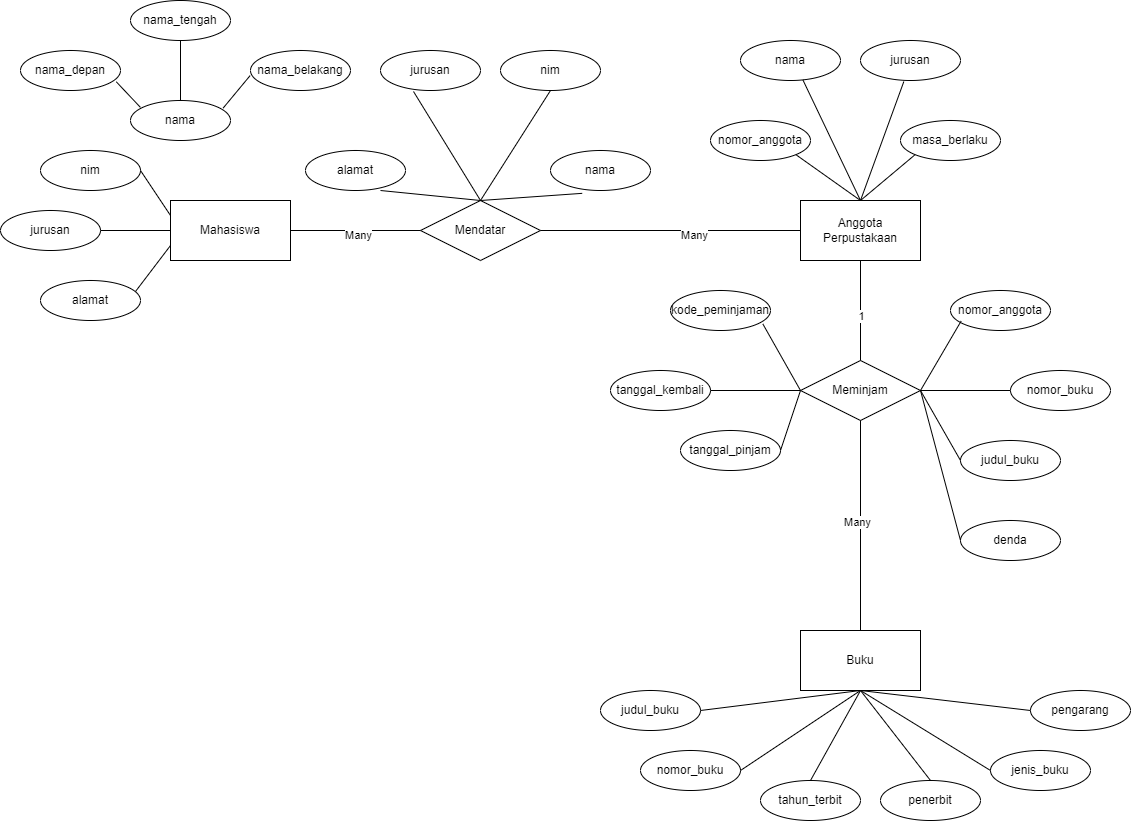

The diagram above was exported from draw.io. Its source (the exported page's mxGraphModel, read from the mxfile embedded in the PNG):
<mxGraphModel dx="1590" dy="987" grid="1" gridSize="10" guides="1" tooltips="1" connect="1" arrows="1" fold="1" page="1" pageScale="1" pageWidth="850" pageHeight="1100" math="0" shadow="0">
  <root>
    <mxCell id="0" />
    <mxCell id="1" parent="0" />
    <mxCell id="KFjojfg5iDTTyBbVgsvp-2" value="nama_depan" style="ellipse;whiteSpace=wrap;html=1;align=center;" parent="1" vertex="1">
      <mxGeometry x="40" y="140" width="100" height="40" as="geometry" />
    </mxCell>
    <mxCell id="KFjojfg5iDTTyBbVgsvp-7" value="nama_belakang" style="ellipse;whiteSpace=wrap;html=1;align=center;" parent="1" vertex="1">
      <mxGeometry x="270" y="140" width="100" height="40" as="geometry" />
    </mxCell>
    <mxCell id="KFjojfg5iDTTyBbVgsvp-9" value="nama" style="ellipse;whiteSpace=wrap;html=1;align=center;" parent="1" vertex="1">
      <mxGeometry x="150" y="190" width="100" height="40" as="geometry" />
    </mxCell>
    <mxCell id="KFjojfg5iDTTyBbVgsvp-10" value="nama_tengah" style="ellipse;whiteSpace=wrap;html=1;align=center;" parent="1" vertex="1">
      <mxGeometry x="150" y="90" width="100" height="40" as="geometry" />
    </mxCell>
    <mxCell id="KFjojfg5iDTTyBbVgsvp-12" value="" style="endArrow=none;html=1;rounded=0;entryX=0.5;entryY=0;entryDx=0;entryDy=0;exitX=0.5;exitY=1;exitDx=0;exitDy=0;" parent="1" source="KFjojfg5iDTTyBbVgsvp-10" target="KFjojfg5iDTTyBbVgsvp-9" edge="1">
      <mxGeometry relative="1" as="geometry">
        <mxPoint x="200" y="130" as="sourcePoint" />
        <mxPoint x="190" y="200" as="targetPoint" />
      </mxGeometry>
    </mxCell>
    <mxCell id="KFjojfg5iDTTyBbVgsvp-13" value="" style="endArrow=none;html=1;rounded=0;entryX=0.927;entryY=0.188;entryDx=0;entryDy=0;exitX=-0.004;exitY=0.628;exitDx=0;exitDy=0;exitPerimeter=0;entryPerimeter=0;" parent="1" source="KFjojfg5iDTTyBbVgsvp-7" target="KFjojfg5iDTTyBbVgsvp-9" edge="1">
      <mxGeometry relative="1" as="geometry">
        <mxPoint x="240" y="140" as="sourcePoint" />
        <mxPoint x="240" y="200" as="targetPoint" />
      </mxGeometry>
    </mxCell>
    <mxCell id="KFjojfg5iDTTyBbVgsvp-14" value="" style="endArrow=none;html=1;rounded=0;entryX=0.099;entryY=0.171;entryDx=0;entryDy=0;exitX=0.958;exitY=0.783;exitDx=0;exitDy=0;exitPerimeter=0;entryPerimeter=0;" parent="1" source="KFjojfg5iDTTyBbVgsvp-2" target="KFjojfg5iDTTyBbVgsvp-9" edge="1">
      <mxGeometry relative="1" as="geometry">
        <mxPoint x="140" y="175" as="sourcePoint" />
        <mxPoint x="113" y="208" as="targetPoint" />
      </mxGeometry>
    </mxCell>
    <mxCell id="KFjojfg5iDTTyBbVgsvp-15" value="nim" style="ellipse;whiteSpace=wrap;html=1;align=center;" parent="1" vertex="1">
      <mxGeometry x="60" y="240" width="100" height="40" as="geometry" />
    </mxCell>
    <mxCell id="KFjojfg5iDTTyBbVgsvp-16" value="jurusan" style="ellipse;whiteSpace=wrap;html=1;align=center;" parent="1" vertex="1">
      <mxGeometry x="20" y="300" width="100" height="40" as="geometry" />
    </mxCell>
    <mxCell id="KFjojfg5iDTTyBbVgsvp-17" value="alamat" style="ellipse;whiteSpace=wrap;html=1;align=center;" parent="1" vertex="1">
      <mxGeometry x="60" y="370" width="100" height="40" as="geometry" />
    </mxCell>
    <mxCell id="KFjojfg5iDTTyBbVgsvp-18" value="Mahasiswa" style="whiteSpace=wrap;html=1;align=center;" parent="1" vertex="1">
      <mxGeometry x="190" y="290" width="120" height="60" as="geometry" />
    </mxCell>
    <mxCell id="KFjojfg5iDTTyBbVgsvp-19" value="Mendatar" style="shape=rhombus;perimeter=rhombusPerimeter;whiteSpace=wrap;html=1;align=center;" parent="1" vertex="1">
      <mxGeometry x="440" y="290" width="120" height="60" as="geometry" />
    </mxCell>
    <mxCell id="KFjojfg5iDTTyBbVgsvp-20" value="jurusan" style="ellipse;whiteSpace=wrap;html=1;align=center;" parent="1" vertex="1">
      <mxGeometry x="400" y="140" width="100" height="40" as="geometry" />
    </mxCell>
    <mxCell id="KFjojfg5iDTTyBbVgsvp-21" value="nim" style="ellipse;whiteSpace=wrap;html=1;align=center;" parent="1" vertex="1">
      <mxGeometry x="520" y="140" width="100" height="40" as="geometry" />
    </mxCell>
    <mxCell id="KFjojfg5iDTTyBbVgsvp-22" value="alamat" style="ellipse;whiteSpace=wrap;html=1;align=center;" parent="1" vertex="1">
      <mxGeometry x="325" y="240" width="100" height="40" as="geometry" />
    </mxCell>
    <mxCell id="KFjojfg5iDTTyBbVgsvp-23" value="nama" style="ellipse;whiteSpace=wrap;html=1;align=center;" parent="1" vertex="1">
      <mxGeometry x="570" y="240" width="100" height="40" as="geometry" />
    </mxCell>
    <mxCell id="KFjojfg5iDTTyBbVgsvp-25" value="nomor_anggota" style="ellipse;whiteSpace=wrap;html=1;align=center;" parent="1" vertex="1">
      <mxGeometry x="730" y="210" width="100" height="40" as="geometry" />
    </mxCell>
    <mxCell id="KFjojfg5iDTTyBbVgsvp-26" value="nama" style="ellipse;whiteSpace=wrap;html=1;align=center;" parent="1" vertex="1">
      <mxGeometry x="760" y="130" width="100" height="40" as="geometry" />
    </mxCell>
    <mxCell id="KFjojfg5iDTTyBbVgsvp-27" value="jurusan" style="ellipse;whiteSpace=wrap;html=1;align=center;" parent="1" vertex="1">
      <mxGeometry x="880" y="130" width="100" height="40" as="geometry" />
    </mxCell>
    <mxCell id="KFjojfg5iDTTyBbVgsvp-28" value="masa_berlaku" style="ellipse;whiteSpace=wrap;html=1;align=center;" parent="1" vertex="1">
      <mxGeometry x="920" y="210" width="100" height="40" as="geometry" />
    </mxCell>
    <mxCell id="KFjojfg5iDTTyBbVgsvp-30" value="" style="endArrow=none;html=1;rounded=0;entryX=0;entryY=0.25;entryDx=0;entryDy=0;exitX=1;exitY=0.5;exitDx=0;exitDy=0;" parent="1" source="KFjojfg5iDTTyBbVgsvp-15" target="KFjojfg5iDTTyBbVgsvp-18" edge="1">
      <mxGeometry relative="1" as="geometry">
        <mxPoint x="160" y="260" as="sourcePoint" />
        <mxPoint x="320" y="260" as="targetPoint" />
      </mxGeometry>
    </mxCell>
    <mxCell id="KFjojfg5iDTTyBbVgsvp-31" value="" style="endArrow=none;html=1;rounded=0;entryX=0;entryY=0.5;entryDx=0;entryDy=0;exitX=1;exitY=0.5;exitDx=0;exitDy=0;" parent="1" source="KFjojfg5iDTTyBbVgsvp-16" target="KFjojfg5iDTTyBbVgsvp-18" edge="1">
      <mxGeometry relative="1" as="geometry">
        <mxPoint x="120" y="320" as="sourcePoint" />
        <mxPoint x="210" y="320" as="targetPoint" />
      </mxGeometry>
    </mxCell>
    <mxCell id="KFjojfg5iDTTyBbVgsvp-32" value="" style="endArrow=none;html=1;rounded=0;entryX=0;entryY=0.75;entryDx=0;entryDy=0;exitX=0.95;exitY=0.275;exitDx=0;exitDy=0;exitPerimeter=0;" parent="1" source="KFjojfg5iDTTyBbVgsvp-17" target="KFjojfg5iDTTyBbVgsvp-18" edge="1">
      <mxGeometry relative="1" as="geometry">
        <mxPoint x="155" y="380" as="sourcePoint" />
        <mxPoint x="245" y="370" as="targetPoint" />
      </mxGeometry>
    </mxCell>
    <mxCell id="KFjojfg5iDTTyBbVgsvp-33" value="" style="endArrow=none;html=1;rounded=0;entryX=0.33;entryY=1.025;entryDx=0;entryDy=0;entryPerimeter=0;exitX=0.5;exitY=0;exitDx=0;exitDy=0;" parent="1" source="KFjojfg5iDTTyBbVgsvp-19" target="KFjojfg5iDTTyBbVgsvp-20" edge="1">
      <mxGeometry relative="1" as="geometry">
        <mxPoint x="490" y="290" as="sourcePoint" />
        <mxPoint x="550" y="240" as="targetPoint" />
      </mxGeometry>
    </mxCell>
    <mxCell id="KFjojfg5iDTTyBbVgsvp-34" value="" style="endArrow=none;html=1;rounded=0;entryX=0.5;entryY=1;entryDx=0;entryDy=0;exitX=0.5;exitY=0;exitDx=0;exitDy=0;" parent="1" source="KFjojfg5iDTTyBbVgsvp-19" target="KFjojfg5iDTTyBbVgsvp-21" edge="1">
      <mxGeometry relative="1" as="geometry">
        <mxPoint x="540" y="240" as="sourcePoint" />
        <mxPoint x="573" y="181" as="targetPoint" />
      </mxGeometry>
    </mxCell>
    <mxCell id="KFjojfg5iDTTyBbVgsvp-35" value="" style="endArrow=none;html=1;rounded=0;entryX=0.317;entryY=1.071;entryDx=0;entryDy=0;exitX=0.5;exitY=0;exitDx=0;exitDy=0;entryPerimeter=0;" parent="1" source="KFjojfg5iDTTyBbVgsvp-19" target="KFjojfg5iDTTyBbVgsvp-23" edge="1">
      <mxGeometry relative="1" as="geometry">
        <mxPoint x="541" y="316" as="sourcePoint" />
        <mxPoint x="599" y="200" as="targetPoint" />
      </mxGeometry>
    </mxCell>
    <mxCell id="KFjojfg5iDTTyBbVgsvp-36" value="" style="endArrow=none;html=1;rounded=0;entryX=0.75;entryY=1;entryDx=0;entryDy=0;exitX=0.5;exitY=0;exitDx=0;exitDy=0;entryPerimeter=0;" parent="1" source="KFjojfg5iDTTyBbVgsvp-19" target="KFjojfg5iDTTyBbVgsvp-22" edge="1">
      <mxGeometry relative="1" as="geometry">
        <mxPoint x="345.5" y="315" as="sourcePoint" />
        <mxPoint x="404.5" y="280" as="targetPoint" />
      </mxGeometry>
    </mxCell>
    <mxCell id="KFjojfg5iDTTyBbVgsvp-37" value="" style="endArrow=none;html=1;rounded=0;entryX=0;entryY=0.5;entryDx=0;entryDy=0;exitX=1;exitY=0.5;exitDx=0;exitDy=0;" parent="1" source="KFjojfg5iDTTyBbVgsvp-18" target="KFjojfg5iDTTyBbVgsvp-19" edge="1">
      <mxGeometry relative="1" as="geometry">
        <mxPoint x="310" y="319.5" as="sourcePoint" />
        <mxPoint x="380" y="319.5" as="targetPoint" />
      </mxGeometry>
    </mxCell>
    <mxCell id="KFjojfg5iDTTyBbVgsvp-76" value="Many" style="edgeLabel;html=1;align=center;verticalAlign=middle;resizable=0;points=[];" parent="KFjojfg5iDTTyBbVgsvp-37" vertex="1" connectable="0">
      <mxGeometry x="0.0308" y="-4" relative="1" as="geometry">
        <mxPoint as="offset" />
      </mxGeometry>
    </mxCell>
    <mxCell id="KFjojfg5iDTTyBbVgsvp-38" value="" style="endArrow=none;html=1;rounded=0;entryX=0;entryY=0.5;entryDx=0;entryDy=0;exitX=1;exitY=0.5;exitDx=0;exitDy=0;" parent="1" source="KFjojfg5iDTTyBbVgsvp-19" target="KFjojfg5iDTTyBbVgsvp-39" edge="1">
      <mxGeometry relative="1" as="geometry">
        <mxPoint x="560" y="319.5" as="sourcePoint" />
        <mxPoint x="830" y="317.5" as="targetPoint" />
      </mxGeometry>
    </mxCell>
    <mxCell id="KFjojfg5iDTTyBbVgsvp-77" value="Many" style="edgeLabel;html=1;align=center;verticalAlign=middle;resizable=0;points=[];" parent="KFjojfg5iDTTyBbVgsvp-38" vertex="1" connectable="0">
      <mxGeometry x="0.1857" y="-4" relative="1" as="geometry">
        <mxPoint as="offset" />
      </mxGeometry>
    </mxCell>
    <mxCell id="KFjojfg5iDTTyBbVgsvp-39" value="Anggota&lt;div&gt;Perpustakaan&lt;/div&gt;" style="whiteSpace=wrap;html=1;align=center;" parent="1" vertex="1">
      <mxGeometry x="820" y="290" width="120" height="60" as="geometry" />
    </mxCell>
    <mxCell id="KFjojfg5iDTTyBbVgsvp-40" value="" style="endArrow=none;html=1;rounded=0;entryX=0;entryY=1;entryDx=0;entryDy=0;exitX=0.5;exitY=0;exitDx=0;exitDy=0;" parent="1" source="KFjojfg5iDTTyBbVgsvp-39" target="KFjojfg5iDTTyBbVgsvp-28" edge="1">
      <mxGeometry relative="1" as="geometry">
        <mxPoint x="900" y="290" as="sourcePoint" />
        <mxPoint x="970" y="180" as="targetPoint" />
      </mxGeometry>
    </mxCell>
    <mxCell id="KFjojfg5iDTTyBbVgsvp-41" value="" style="endArrow=none;html=1;rounded=0;entryX=1;entryY=1;entryDx=0;entryDy=0;exitX=0.5;exitY=0;exitDx=0;exitDy=0;" parent="1" source="KFjojfg5iDTTyBbVgsvp-39" target="KFjojfg5iDTTyBbVgsvp-25" edge="1">
      <mxGeometry relative="1" as="geometry">
        <mxPoint x="790" y="290" as="sourcePoint" />
        <mxPoint x="815" y="243" as="targetPoint" />
      </mxGeometry>
    </mxCell>
    <mxCell id="KFjojfg5iDTTyBbVgsvp-42" value="" style="endArrow=none;html=1;rounded=0;entryX=0.624;entryY=0.986;entryDx=0;entryDy=0;exitX=0.5;exitY=0;exitDx=0;exitDy=0;entryPerimeter=0;" parent="1" source="KFjojfg5iDTTyBbVgsvp-39" target="KFjojfg5iDTTyBbVgsvp-26" edge="1">
      <mxGeometry relative="1" as="geometry">
        <mxPoint x="870" y="215" as="sourcePoint" />
        <mxPoint x="822" y="170" as="targetPoint" />
      </mxGeometry>
    </mxCell>
    <mxCell id="KFjojfg5iDTTyBbVgsvp-43" value="" style="endArrow=none;html=1;rounded=0;entryX=0.433;entryY=1.029;entryDx=0;entryDy=0;exitX=0.5;exitY=0;exitDx=0;exitDy=0;entryPerimeter=0;" parent="1" source="KFjojfg5iDTTyBbVgsvp-39" target="KFjojfg5iDTTyBbVgsvp-27" edge="1">
      <mxGeometry relative="1" as="geometry">
        <mxPoint x="970" y="290" as="sourcePoint" />
        <mxPoint x="912" y="169" as="targetPoint" />
      </mxGeometry>
    </mxCell>
    <mxCell id="KFjojfg5iDTTyBbVgsvp-44" value="kode_peminjaman" style="ellipse;whiteSpace=wrap;html=1;align=center;" parent="1" vertex="1">
      <mxGeometry x="690" y="380" width="100" height="40" as="geometry" />
    </mxCell>
    <mxCell id="KFjojfg5iDTTyBbVgsvp-45" value="tanggal_kembali" style="ellipse;whiteSpace=wrap;html=1;align=center;" parent="1" vertex="1">
      <mxGeometry x="630" y="460" width="100" height="40" as="geometry" />
    </mxCell>
    <mxCell id="KFjojfg5iDTTyBbVgsvp-46" value="tanggal_pinjam" style="ellipse;whiteSpace=wrap;html=1;align=center;" parent="1" vertex="1">
      <mxGeometry x="700" y="520" width="100" height="40" as="geometry" />
    </mxCell>
    <mxCell id="KFjojfg5iDTTyBbVgsvp-47" value="Meminjam" style="shape=rhombus;perimeter=rhombusPerimeter;whiteSpace=wrap;html=1;align=center;" parent="1" vertex="1">
      <mxGeometry x="820" y="450" width="120" height="60" as="geometry" />
    </mxCell>
    <mxCell id="KFjojfg5iDTTyBbVgsvp-48" value="nomor_anggota" style="ellipse;whiteSpace=wrap;html=1;align=center;" parent="1" vertex="1">
      <mxGeometry x="970" y="380" width="100" height="40" as="geometry" />
    </mxCell>
    <mxCell id="KFjojfg5iDTTyBbVgsvp-49" value="nomor_buku" style="ellipse;whiteSpace=wrap;html=1;align=center;" parent="1" vertex="1">
      <mxGeometry x="1030" y="460" width="100" height="40" as="geometry" />
    </mxCell>
    <mxCell id="KFjojfg5iDTTyBbVgsvp-50" value="judul_buku" style="ellipse;whiteSpace=wrap;html=1;align=center;" parent="1" vertex="1">
      <mxGeometry x="980" y="530" width="100" height="40" as="geometry" />
    </mxCell>
    <mxCell id="KFjojfg5iDTTyBbVgsvp-51" value="denda" style="ellipse;whiteSpace=wrap;html=1;align=center;" parent="1" vertex="1">
      <mxGeometry x="980" y="610" width="100" height="40" as="geometry" />
    </mxCell>
    <mxCell id="KFjojfg5iDTTyBbVgsvp-53" value="Buku" style="whiteSpace=wrap;html=1;align=center;" parent="1" vertex="1">
      <mxGeometry x="820" y="720" width="120" height="60" as="geometry" />
    </mxCell>
    <mxCell id="KFjojfg5iDTTyBbVgsvp-54" value="nomor_buku" style="ellipse;whiteSpace=wrap;html=1;align=center;" parent="1" vertex="1">
      <mxGeometry x="660" y="840" width="100" height="40" as="geometry" />
    </mxCell>
    <mxCell id="KFjojfg5iDTTyBbVgsvp-55" value="tahun_terbit" style="ellipse;whiteSpace=wrap;html=1;align=center;" parent="1" vertex="1">
      <mxGeometry x="780" y="870" width="100" height="40" as="geometry" />
    </mxCell>
    <mxCell id="KFjojfg5iDTTyBbVgsvp-56" value="penerbit" style="ellipse;whiteSpace=wrap;html=1;align=center;" parent="1" vertex="1">
      <mxGeometry x="900" y="870" width="100" height="40" as="geometry" />
    </mxCell>
    <mxCell id="KFjojfg5iDTTyBbVgsvp-57" value="jenis_buku" style="ellipse;whiteSpace=wrap;html=1;align=center;" parent="1" vertex="1">
      <mxGeometry x="1010" y="840" width="100" height="40" as="geometry" />
    </mxCell>
    <mxCell id="KFjojfg5iDTTyBbVgsvp-58" value="pengarang" style="ellipse;whiteSpace=wrap;html=1;align=center;" parent="1" vertex="1">
      <mxGeometry x="1050" y="780" width="100" height="40" as="geometry" />
    </mxCell>
    <mxCell id="KFjojfg5iDTTyBbVgsvp-59" value="judul_buku" style="ellipse;whiteSpace=wrap;html=1;align=center;" parent="1" vertex="1">
      <mxGeometry x="620" y="780" width="100" height="40" as="geometry" />
    </mxCell>
    <mxCell id="KFjojfg5iDTTyBbVgsvp-61" value="" style="endArrow=none;html=1;rounded=0;entryX=0.5;entryY=0;entryDx=0;entryDy=0;exitX=0.5;exitY=1;exitDx=0;exitDy=0;" parent="1" source="KFjojfg5iDTTyBbVgsvp-39" target="KFjojfg5iDTTyBbVgsvp-47" edge="1">
      <mxGeometry relative="1" as="geometry">
        <mxPoint x="870" y="350" as="sourcePoint" />
        <mxPoint x="1030" y="350" as="targetPoint" />
      </mxGeometry>
    </mxCell>
    <mxCell id="KFjojfg5iDTTyBbVgsvp-78" value="1" style="edgeLabel;html=1;align=center;verticalAlign=middle;resizable=0;points=[];" parent="KFjojfg5iDTTyBbVgsvp-61" vertex="1" connectable="0">
      <mxGeometry x="0.1086" relative="1" as="geometry">
        <mxPoint as="offset" />
      </mxGeometry>
    </mxCell>
    <mxCell id="KFjojfg5iDTTyBbVgsvp-62" value="" style="endArrow=none;html=1;rounded=0;entryX=1;entryY=0.5;entryDx=0;entryDy=0;exitX=0.106;exitY=0.766;exitDx=0;exitDy=0;exitPerimeter=0;" parent="1" source="KFjojfg5iDTTyBbVgsvp-48" target="KFjojfg5iDTTyBbVgsvp-47" edge="1">
      <mxGeometry relative="1" as="geometry">
        <mxPoint x="980" y="410" as="sourcePoint" />
        <mxPoint x="980" y="510" as="targetPoint" />
      </mxGeometry>
    </mxCell>
    <mxCell id="KFjojfg5iDTTyBbVgsvp-63" value="" style="endArrow=none;html=1;rounded=0;entryX=1;entryY=0.5;entryDx=0;entryDy=0;exitX=0;exitY=0.5;exitDx=0;exitDy=0;" parent="1" source="KFjojfg5iDTTyBbVgsvp-49" target="KFjojfg5iDTTyBbVgsvp-47" edge="1">
      <mxGeometry relative="1" as="geometry">
        <mxPoint x="1030" y="481" as="sourcePoint" />
        <mxPoint x="989" y="550" as="targetPoint" />
      </mxGeometry>
    </mxCell>
    <mxCell id="KFjojfg5iDTTyBbVgsvp-64" value="" style="endArrow=none;html=1;rounded=0;entryX=1;entryY=0.5;entryDx=0;entryDy=0;exitX=0;exitY=0.5;exitDx=0;exitDy=0;" parent="1" source="KFjojfg5iDTTyBbVgsvp-50" target="KFjojfg5iDTTyBbVgsvp-47" edge="1">
      <mxGeometry relative="1" as="geometry">
        <mxPoint x="1030" y="479.66" as="sourcePoint" />
        <mxPoint x="940" y="479.66" as="targetPoint" />
      </mxGeometry>
    </mxCell>
    <mxCell id="KFjojfg5iDTTyBbVgsvp-65" value="" style="endArrow=none;html=1;rounded=0;entryX=0;entryY=0.5;entryDx=0;entryDy=0;exitX=0.923;exitY=0.834;exitDx=0;exitDy=0;exitPerimeter=0;" parent="1" source="KFjojfg5iDTTyBbVgsvp-44" target="KFjojfg5iDTTyBbVgsvp-47" edge="1">
      <mxGeometry relative="1" as="geometry">
        <mxPoint x="771" y="410" as="sourcePoint" />
        <mxPoint x="730" y="479" as="targetPoint" />
      </mxGeometry>
    </mxCell>
    <mxCell id="KFjojfg5iDTTyBbVgsvp-66" value="" style="endArrow=none;html=1;rounded=0;entryX=0;entryY=0.5;entryDx=0;entryDy=0;exitX=1;exitY=0.5;exitDx=0;exitDy=0;" parent="1" source="KFjojfg5iDTTyBbVgsvp-45" target="KFjojfg5iDTTyBbVgsvp-47" edge="1">
      <mxGeometry relative="1" as="geometry">
        <mxPoint x="730" y="470" as="sourcePoint" />
        <mxPoint x="768" y="537" as="targetPoint" />
      </mxGeometry>
    </mxCell>
    <mxCell id="KFjojfg5iDTTyBbVgsvp-67" value="" style="endArrow=none;html=1;rounded=0;entryX=0;entryY=0.5;entryDx=0;entryDy=0;exitX=1;exitY=0.5;exitDx=0;exitDy=0;" parent="1" source="KFjojfg5iDTTyBbVgsvp-46" target="KFjojfg5iDTTyBbVgsvp-47" edge="1">
      <mxGeometry relative="1" as="geometry">
        <mxPoint x="740" y="539.66" as="sourcePoint" />
        <mxPoint x="830" y="539.66" as="targetPoint" />
      </mxGeometry>
    </mxCell>
    <mxCell id="KFjojfg5iDTTyBbVgsvp-68" value="" style="endArrow=none;html=1;rounded=0;entryX=1;entryY=0.5;entryDx=0;entryDy=0;exitX=0;exitY=0.5;exitDx=0;exitDy=0;" parent="1" source="KFjojfg5iDTTyBbVgsvp-51" target="KFjojfg5iDTTyBbVgsvp-47" edge="1">
      <mxGeometry relative="1" as="geometry">
        <mxPoint x="980" y="630" as="sourcePoint" />
        <mxPoint x="940" y="560" as="targetPoint" />
      </mxGeometry>
    </mxCell>
    <mxCell id="KFjojfg5iDTTyBbVgsvp-69" value="" style="endArrow=none;html=1;rounded=0;entryX=0.5;entryY=0;entryDx=0;entryDy=0;exitX=0.5;exitY=1;exitDx=0;exitDy=0;" parent="1" source="KFjojfg5iDTTyBbVgsvp-47" target="KFjojfg5iDTTyBbVgsvp-53" edge="1">
      <mxGeometry relative="1" as="geometry">
        <mxPoint x="878.82" y="510" as="sourcePoint" />
        <mxPoint x="878.82" y="610" as="targetPoint" />
      </mxGeometry>
    </mxCell>
    <mxCell id="KFjojfg5iDTTyBbVgsvp-79" value="Many" style="edgeLabel;html=1;align=center;verticalAlign=middle;resizable=0;points=[];" parent="KFjojfg5iDTTyBbVgsvp-69" vertex="1" connectable="0">
      <mxGeometry x="-0.0367" y="-4" relative="1" as="geometry">
        <mxPoint as="offset" />
      </mxGeometry>
    </mxCell>
    <mxCell id="KFjojfg5iDTTyBbVgsvp-70" value="" style="endArrow=none;html=1;rounded=0;entryX=0.5;entryY=1;entryDx=0;entryDy=0;exitX=1;exitY=0.5;exitDx=0;exitDy=0;" parent="1" source="KFjojfg5iDTTyBbVgsvp-59" target="KFjojfg5iDTTyBbVgsvp-53" edge="1">
      <mxGeometry relative="1" as="geometry">
        <mxPoint x="720" y="800" as="sourcePoint" />
        <mxPoint x="880" y="800" as="targetPoint" />
      </mxGeometry>
    </mxCell>
    <mxCell id="KFjojfg5iDTTyBbVgsvp-71" value="" style="endArrow=none;html=1;rounded=0;entryX=0.5;entryY=1;entryDx=0;entryDy=0;exitX=1;exitY=0.5;exitDx=0;exitDy=0;" parent="1" source="KFjojfg5iDTTyBbVgsvp-54" target="KFjojfg5iDTTyBbVgsvp-53" edge="1">
      <mxGeometry relative="1" as="geometry">
        <mxPoint x="760" y="860" as="sourcePoint" />
        <mxPoint x="920" y="840" as="targetPoint" />
      </mxGeometry>
    </mxCell>
    <mxCell id="KFjojfg5iDTTyBbVgsvp-72" value="" style="endArrow=none;html=1;rounded=0;entryX=0.5;entryY=1;entryDx=0;entryDy=0;exitX=0.5;exitY=0;exitDx=0;exitDy=0;" parent="1" source="KFjojfg5iDTTyBbVgsvp-55" target="KFjojfg5iDTTyBbVgsvp-53" edge="1">
      <mxGeometry relative="1" as="geometry">
        <mxPoint x="830" y="870" as="sourcePoint" />
        <mxPoint x="950" y="790" as="targetPoint" />
      </mxGeometry>
    </mxCell>
    <mxCell id="KFjojfg5iDTTyBbVgsvp-73" value="" style="endArrow=none;html=1;rounded=0;entryX=0.5;entryY=1;entryDx=0;entryDy=0;exitX=0.5;exitY=0;exitDx=0;exitDy=0;" parent="1" source="KFjojfg5iDTTyBbVgsvp-56" target="KFjojfg5iDTTyBbVgsvp-53" edge="1">
      <mxGeometry relative="1" as="geometry">
        <mxPoint x="950" y="870" as="sourcePoint" />
        <mxPoint x="1000" y="780" as="targetPoint" />
      </mxGeometry>
    </mxCell>
    <mxCell id="KFjojfg5iDTTyBbVgsvp-74" value="" style="endArrow=none;html=1;rounded=0;entryX=0.5;entryY=1;entryDx=0;entryDy=0;exitX=0;exitY=0.5;exitDx=0;exitDy=0;" parent="1" source="KFjojfg5iDTTyBbVgsvp-57" target="KFjojfg5iDTTyBbVgsvp-53" edge="1">
      <mxGeometry relative="1" as="geometry">
        <mxPoint x="1010" y="860" as="sourcePoint" />
        <mxPoint x="940" y="770" as="targetPoint" />
      </mxGeometry>
    </mxCell>
    <mxCell id="KFjojfg5iDTTyBbVgsvp-75" value="" style="endArrow=none;html=1;rounded=0;entryX=0.5;entryY=1;entryDx=0;entryDy=0;exitX=0;exitY=0.5;exitDx=0;exitDy=0;" parent="1" source="KFjojfg5iDTTyBbVgsvp-58" target="KFjojfg5iDTTyBbVgsvp-53" edge="1">
      <mxGeometry relative="1" as="geometry">
        <mxPoint x="1050" y="800" as="sourcePoint" />
        <mxPoint x="920" y="720" as="targetPoint" />
      </mxGeometry>
    </mxCell>
  </root>
</mxGraphModel>